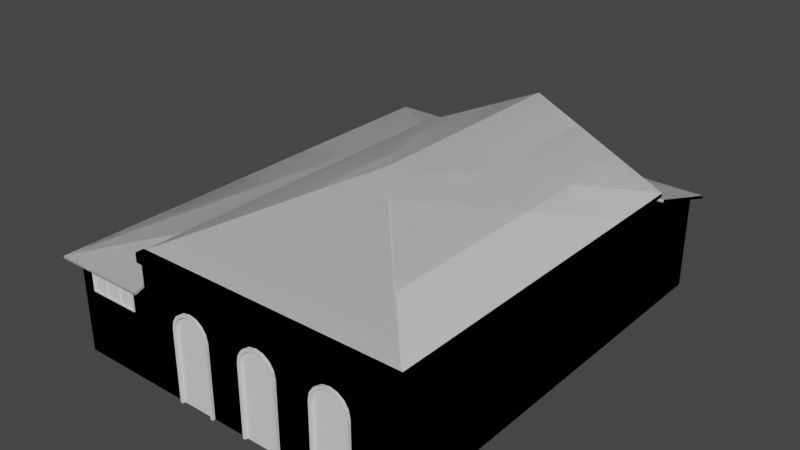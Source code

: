 # Source: 15_casa.blend  (saved by Blender 2.83.18; exported with 4.5.12 LTS)
import bpy
from mathutils import Matrix  # noqa: F401  (used for matrix-valued properties, if any)

bpy.ops.wm.read_factory_settings(use_empty=True)
scene = bpy.context.scene
scene.name = 'Scene'

# ---- collections
col_lod0 = bpy.data.collections.new('lod0'); scene.collection.children.link(col_lod0)
col_lod1 = bpy.data.collections.new('lod1'); scene.collection.children.link(col_lod1)

# ---- materials (node trees are filled in below, after node groups)
mat_parede = bpy.data.materials.new('parede')
mat_parede.use_transparent_shadow = False
mat_telhado = bpy.data.materials.new('telhado')
mat_telhado.use_transparent_shadow = False
mat_madeira = bpy.data.materials.new('madeira')
mat_madeira.use_transparent_shadow = False
mat_porta_janela = bpy.data.materials.new('porta_janela')
mat_porta_janela.use_transparent_shadow = False

# ---- material node trees
mat_parede.use_nodes = True; mat_parede.node_tree.nodes.clear()
_N = mat_parede.node_tree.nodes; _L = mat_parede.node_tree.links
n0 = _N.new('ShaderNodeBsdfPrincipled'); n0.name = 'Principled BSDF'; n0.location = (10, 300)
n0.distribution = 'GGX'
n0.subsurface_method = 'BURLEY'
n0.inputs[3].default_value = 1.45
n0.inputs[27].default_value = (0.0, 0.0, 0.0, 1.0)
n0.inputs[28].default_value = 1.0
n1 = _N.new('ShaderNodeOutputMaterial'); n1.name = 'Material Output'; n1.location = (300, 300)
_L.new(n0.outputs[0], n1.inputs[0])
n1.is_active_output = True
mat_telhado.use_nodes = True; mat_telhado.node_tree.nodes.clear()
_N = mat_telhado.node_tree.nodes; _L = mat_telhado.node_tree.links
n0 = _N.new('ShaderNodeBsdfPrincipled'); n0.name = 'Principled BSDF'; n0.location = (10, 300)
n0.distribution = 'GGX'
n0.subsurface_method = 'BURLEY'
n0.inputs[3].default_value = 1.45
n0.inputs[27].default_value = (0.0, 0.0, 0.0, 1.0)
n0.inputs[28].default_value = 1.0
n1 = _N.new('ShaderNodeOutputMaterial'); n1.name = 'Material Output'; n1.location = (300, 300)
_L.new(n0.outputs[0], n1.inputs[0])
n1.is_active_output = True
mat_madeira.use_nodes = True; mat_madeira.node_tree.nodes.clear()
_N = mat_madeira.node_tree.nodes; _L = mat_madeira.node_tree.links
n0 = _N.new('ShaderNodeBsdfPrincipled'); n0.name = 'Principled BSDF'; n0.location = (10, 300)
n0.distribution = 'GGX'
n0.subsurface_method = 'BURLEY'
n0.inputs[3].default_value = 1.45
n0.inputs[27].default_value = (0.0, 0.0, 0.0, 1.0)
n0.inputs[28].default_value = 1.0
n1 = _N.new('ShaderNodeOutputMaterial'); n1.name = 'Material Output'; n1.location = (300, 300)
_L.new(n0.outputs[0], n1.inputs[0])
n1.is_active_output = True
mat_porta_janela.use_nodes = True; mat_porta_janela.node_tree.nodes.clear()
_N = mat_porta_janela.node_tree.nodes; _L = mat_porta_janela.node_tree.links
n0 = _N.new('ShaderNodeBsdfPrincipled'); n0.name = 'Principled BSDF'; n0.location = (10, 300)
n0.distribution = 'GGX'
n0.subsurface_method = 'BURLEY'
n0.inputs[3].default_value = 1.45
n0.inputs[27].default_value = (0.0, 0.0, 0.0, 1.0)
n0.inputs[28].default_value = 1.0
n1 = _N.new('ShaderNodeOutputMaterial'); n1.name = 'Material Output'; n1.location = (300, 300)
_L.new(n0.outputs[0], n1.inputs[0])
n1.is_active_output = True

# ---- world
world_world = bpy.data.worlds.new('World'); scene.world = world_world
world_world.use_nodes = True; world_world.node_tree.nodes.clear()
_N = world_world.node_tree.nodes; _L = world_world.node_tree.links
n0 = _N.new('ShaderNodeOutputWorld'); n0.name = 'World Output'; n0.location = (300, 300)
n1 = _N.new('ShaderNodeBackground'); n1.name = 'Background'; n1.location = (10, 300)
n1.inputs[0].default_value = (0.05088, 0.05088, 0.05088, 1.0)
_L.new(n1.outputs[0], n0.inputs[0])
n0.is_active_output = True
world_world.color = (0.05088, 0.05088, 0.05088)
world_world.use_sun_shadow = False
world_world.sun_shadow_jitter_overblur = 0.0

# ---- meshes
me_15_casa_lod0 = bpy.data.meshes.new('15_casa_LOD0')
me_15_casa_lod0.from_pydata([(-2.99, -1.421, 0.0), (-2.99, -1.421, 2.704), (3.011, -1.421, 0.0), (3.011, -1.421, 2.704), (3.011, 6.946, 0.0), (3.011, 6.946, 2.847), (-1.725, -1.421, 2.704), (-1.31, -1.421, 1.822), (-1.31, -1.421, 1.65), (-1.275, -1.421, 0.0), (-0.4607, -1.421, 0.0), (0.4393, -1.421, 0.0), (1.254, -1.421, 0.0), (1.725, -1.421, 2.704), (0.01068, -1.421, 2.704), (1.254, -1.421, 1.65), (0.4393, -1.421, 1.65), (-0.4607, -1.421, 1.65), (-2.99, -1.266, 2.847), (3.011, -1.262, 0.0), (3.011, -1.266, 2.847), (-2.99, -1.266, 0.0), (-2.99, 6.946, 2.847), (-2.99, 6.946, 0.0), (3.127, -1.266, 2.918), (3.127, -1.461, 2.918), (1.725, -1.461, 2.918), (-3.078, -1.461, 2.918), (-3.078, -1.266, 2.918), (1.725, -1.266, 2.918), (0.01068, -1.266, 2.918), (0.01068, -1.461, 2.918), (3.127, -1.266, 2.704), (3.127, -1.461, 2.704), (1.725, -1.461, 2.704), (-3.078, -1.461, 2.704), (-3.078, -1.266, 2.704), (0.01068, -1.461, 2.704), (0.01068, 6.946, 4.28), (-1.725, -1.461, 2.918), (-1.725, -1.266, 2.918), (-1.725, -1.461, 2.704), (-1.407, -1.421, 1.968), (-1.553, -1.421, 2.066), (-1.725, -1.421, 2.1), (-1.897, -1.421, 2.066), (-2.043, -1.421, 1.968), (-2.141, -1.421, 1.822), (-2.175, -1.421, 1.65), (-2.175, -1.421, 0.0), (1.288, -1.421, 1.822), (0.1615, -1.421, 2.066), (-0.01068, -1.421, 2.1), (-0.1829, -1.421, 2.066), (-0.3289, -1.421, 1.968), (-0.4264, -1.421, 1.822), (0.4051, -1.421, 1.822), (1.431, -1.421, 1.968), (0.3075, -1.421, 1.968), (1.532, -1.421, 2.066), (1.704, -1.421, 2.1), (1.876, -1.421, 2.066), (2.022, -1.421, 1.968), (2.12, -1.421, 1.822), (2.154, -1.421, 1.65), (2.154, -1.421, 0.0), (3.011, -1.266, 2.704), (3.073, -1.266, 2.847), (-2.99, -1.266, 2.704), (-2.99, -1.421, 2.133), (-2.99, -1.266, 2.918), (-2.99, -1.266, 2.133), (-2.995, -1.266, 2.891), (-3.068, 7.036, 2.891), (3.094, 7.036, 2.891), (3.006, -1.266, 2.891), (0.01097, 7.036, 4.328), (0.01068, 2.033, 4.324), (3.011, 6.946, 2.847), (-2.99, 6.946, 2.847), (-2.99, -1.266, 2.847), (0.01068, 6.946, 4.28), (3.011, -1.266, 2.847), (-3.068, -1.266, 2.891), (3.094, -1.266, 2.891), (3.094, 7.036, 2.805), (0.01097, 7.036, 4.28), (-3.068, 7.036, 2.813), (3.094, -1.266, 2.805), (-3.068, -1.266, 2.813), (-4.929, -1.421, 0.0), (-4.929, -1.421, 2.184), (-4.929, 8.647, 0.0), (-4.929, 8.647, 2.184), (-2.99, -1.421, 0.0), (-2.99, -1.421, 2.184), (3.011, 8.647, 0.0), (3.011, 8.647, 2.184), (3.011, 6.946, 0.0), (3.011, 6.946, 2.675), (-4.929, -1.421, 2.1), (-4.929, 8.647, 2.1), (3.011, 8.647, 2.1), (-2.99, -1.421, 2.1), (3.011, 6.946, 2.1), (-4.929, 8.647, 1.517), (3.011, 8.647, 1.517), (-2.99, -1.421, 1.517), (3.011, 6.946, 1.517), (-4.929, -1.421, 1.517), (-3.364, -1.421, 0.0), (-3.364, -1.421, 2.184), (-3.364, -1.421, 2.1), (-3.364, -1.421, 1.517), (-4.598, -1.421, 2.184), (-4.598, -1.421, 2.1), (-4.598, -1.421, 1.517), (-4.598, -1.421, 0.0), (-1.338, -1.48, 0.0), (-2.112, -1.48, 0.0), (-1.275, -1.325, 0.0), (-2.175, -1.325, 0.0), (-1.338, -1.48, 1.641), (-1.368, -1.48, 1.794), (-1.452, -1.48, 1.919), (-1.577, -1.48, 2.003), (-1.725, -1.48, 2.032), (-2.112, -1.48, 1.641), (-1.873, -1.48, 2.003), (-1.998, -1.48, 1.919), (-2.082, -1.48, 1.794), (-1.338, -1.327, 1.641), (-1.577, -1.327, 2.003), (-1.452, -1.327, 1.919), (-1.368, -1.327, 1.794), (-2.112, -1.327, 1.641), (-1.725, -1.327, 2.032), (-2.082, -1.327, 1.794), (-1.998, -1.327, 1.919), (-1.873, -1.327, 2.003), (-1.553, -1.325, 2.066), (-1.725, -1.325, 2.1), (-1.725, -1.483, 2.1), (-1.553, -1.483, 2.066), (-1.897, -1.483, 2.066), (-1.897, -1.325, 2.066), (-2.043, -1.483, 1.968), (-2.043, -1.325, 1.968), (-2.141, -1.483, 1.822), (-2.141, -1.325, 1.822), (-2.175, -1.483, 1.65), (-2.175, -1.325, 1.65), (-1.407, -1.325, 1.968), (-1.407, -1.483, 1.968), (-1.31, -1.325, 1.822), (-1.31, -1.483, 1.822), (-1.275, -1.325, 1.65), (-1.275, -1.483, 1.65), (-1.338, -1.327, 0.0), (-1.275, -1.483, 0.0), (-2.175, -1.483, 0.0), (-2.112, -1.327, 0.0), (-1.338, -1.404, 0.0), (-1.338, -1.404, 1.641), (-1.368, -1.404, 1.794), (-1.452, -1.404, 1.919), (-1.577, -1.404, 2.003), (-1.725, -1.404, 2.032), (-1.873, -1.404, 2.003), (-1.998, -1.404, 1.919), (-2.082, -1.404, 1.794), (-2.112, -1.404, 1.641), (-2.112, -1.404, 0.0), (0.3765, -1.48, 0.0), (-0.3978, -1.48, 0.0), (0.4393, -1.325, 0.0), (-0.4607, -1.325, 0.0), (0.3765, -1.48, 1.641), (0.3461, -1.48, 1.794), (0.2624, -1.48, 1.919), (0.1371, -1.48, 2.003), (-0.01068, -1.48, 2.032), (-0.3978, -1.48, 1.641), (-0.1585, -1.48, 2.003), (-0.2838, -1.48, 1.919), (-0.3675, -1.48, 1.794), (0.3765, -1.327, 1.641), (0.1371, -1.327, 2.003), (0.2624, -1.327, 1.919), (0.3461, -1.327, 1.794), (-0.3978, -1.327, 1.641), (-0.01068, -1.327, 2.032), (-0.3675, -1.327, 1.794), (-0.2838, -1.327, 1.919), (-0.1585, -1.327, 2.003), (0.1615, -1.325, 2.066), (-0.01068, -1.325, 2.1), (-0.01068, -1.483, 2.1), (0.1615, -1.483, 2.066), (-0.1829, -1.483, 2.066), (-0.1829, -1.325, 2.066), (-0.3289, -1.483, 1.968), (-0.3289, -1.325, 1.968), (-0.4264, -1.483, 1.822), (-0.4264, -1.325, 1.822), (-0.4607, -1.483, 1.65), (-0.4607, -1.325, 1.65), (0.3075, -1.325, 1.968), (0.3075, -1.483, 1.968), (0.4051, -1.325, 1.822), (0.4051, -1.483, 1.822), (0.4393, -1.325, 1.65), (0.4393, -1.483, 1.65), (0.3765, -1.327, 0.0), (0.4393, -1.483, 0.0), (-0.4607, -1.483, 0.0), (-0.3978, -1.327, 0.0), (0.3765, -1.404, 0.0), (0.3765, -1.404, 1.641), (0.3461, -1.404, 1.794), (0.2624, -1.404, 1.919), (0.1371, -1.404, 2.003), (-0.01068, -1.404, 2.032), (-0.1585, -1.404, 2.003), (-0.2838, -1.404, 1.919), (-0.3675, -1.404, 1.794), (-0.3978, -1.404, 1.641), (-0.3978, -1.404, 0.0), (2.091, -1.48, 0.0), (1.317, -1.48, 0.0), (2.154, -1.325, 0.0), (1.254, -1.325, 0.0), (2.091, -1.48, 1.641), (2.061, -1.48, 1.794), (1.977, -1.48, 1.919), (1.852, -1.48, 2.003), (1.704, -1.48, 2.032), (1.317, -1.48, 1.641), (1.556, -1.48, 2.003), (1.431, -1.48, 1.919), (1.347, -1.48, 1.794), (2.091, -1.327, 1.641), (1.852, -1.327, 2.003), (1.977, -1.327, 1.919), (2.061, -1.327, 1.794), (1.317, -1.327, 1.641), (1.704, -1.327, 2.032), (1.347, -1.327, 1.794), (1.431, -1.327, 1.919), (1.556, -1.327, 2.003), (1.876, -1.325, 2.066), (1.704, -1.325, 2.1), (1.704, -1.483, 2.1), (1.876, -1.483, 2.066), (1.532, -1.483, 2.066), (1.532, -1.325, 2.066), (1.386, -1.483, 1.968), (1.386, -1.325, 1.968), (1.288, -1.483, 1.822), (1.288, -1.325, 1.822), (1.254, -1.483, 1.65), (1.254, -1.325, 1.65), (2.022, -1.325, 1.968), (2.022, -1.483, 1.968), (2.12, -1.325, 1.822), (2.12, -1.483, 1.822), (2.154, -1.325, 1.65), (2.154, -1.483, 1.65), (2.091, -1.327, 0.0), (2.154, -1.483, 0.0), (1.254, -1.483, 0.0), (1.317, -1.327, 0.0), (2.091, -1.404, 0.0), (2.091, -1.404, 1.641), (2.061, -1.404, 1.794), (1.977, -1.404, 1.919), (1.852, -1.404, 2.003), (1.704, -1.404, 2.032), (1.556, -1.404, 2.003), (1.431, -1.404, 1.919), (1.347, -1.404, 1.794), (1.317, -1.404, 1.641), (1.317, -1.404, 0.0), (-2.998, 6.956, 2.786), (3.181, 6.965, 2.795), (-5.189, 8.876, 2.184), (3.181, 8.886, 2.18), (-3.003, 0.2183, 2.787), (-5.19, -1.643, 2.184), (-2.99, -1.653, 2.181), (-2.99, 6.946, 2.723), (3.181, 6.946, 2.735), (-5.18, 8.867, 2.121), (3.181, 8.867, 2.12), (-2.99, 0.2239, 2.723), (-5.18, -1.634, 2.121), (-2.99, -1.634, 2.121), (-4.563, -1.38, 1.553), (-4.563, -1.38, 2.065), (-3.399, -1.38, 1.553), (-3.399, -1.38, 2.065), (-4.563, -1.448, 1.553), (-4.563, -1.448, 2.065), (-3.399, -1.448, 1.553), (-3.399, -1.448, 2.065), (-3.364, -1.38, 1.517), (-4.598, -1.38, 1.517), (-4.598, -1.38, 2.1), (-3.364, -1.38, 2.1), (-3.364, -1.448, 2.1), (-3.364, -1.448, 1.517), (-4.598, -1.448, 1.517), (-4.598, -1.448, 2.1), (-3.781, -1.38, 1.517), (-4.181, -1.38, 1.517), (-4.181, -1.38, 2.1), (-3.781, -1.38, 2.1), (-4.181, -1.448, 1.517), (-3.781, -1.448, 1.517), (-3.781, -1.448, 2.1), (-4.181, -1.448, 2.1), (-3.794, -1.38, 1.553), (-3.769, -1.38, 1.553), (-4.193, -1.38, 1.553), (-4.168, -1.38, 1.553), (-4.168, -1.38, 2.065), (-4.193, -1.38, 2.065), (-3.769, -1.38, 2.065), (-3.794, -1.38, 2.065), (-4.168, -1.448, 1.553), (-4.193, -1.448, 1.553), (-3.769, -1.448, 1.553), (-3.794, -1.448, 1.553), (-3.794, -1.448, 2.065), (-3.769, -1.448, 2.065), (-4.193, -1.448, 2.065), (-4.168, -1.448, 2.065), (-4.563, -1.414, 1.553), (-4.193, -1.414, 2.065), (-4.193, -1.414, 1.553), (-4.563, -1.414, 2.065), (-3.794, -1.414, 1.553), (-3.794, -1.414, 2.065), (-4.168, -1.414, 2.065), (-4.168, -1.414, 1.553), (-3.399, -1.414, 2.065), (-3.769, -1.414, 2.065), (-3.769, -1.414, 1.553), (-3.399, -1.414, 1.553)], [], [(4, 5, 66, 19), (54, 53, 14), (16, 15, 50, 56), (12, 15, 16, 11), (51, 59, 13, 14), (38, 5, 22), (40, 28, 27, 39), (53, 52, 14), (56, 50, 57, 58), (52, 51, 14), (41, 37, 31, 39), (1, 35, 36, 68), (21, 18, 22, 23), (31, 26, 29, 30), (24, 29, 26, 25), (37, 34, 26, 31), (6, 14, 37, 41), (36, 35, 27, 28), (33, 32, 24, 25), (34, 33, 25, 26), (14, 13, 34, 37), (32, 66, 20, 67), (13, 3, 33, 34), (22, 5, 4, 23), (1, 6, 41, 35), (35, 41, 39, 27), (30, 40, 39, 31), (44, 43, 6), (43, 42, 6), (8, 17, 55, 7), (46, 45, 6), (47, 46, 6, 1), (45, 44, 6), (48, 47, 1, 0), (48, 0, 49), (10, 17, 8, 9), (7, 55, 54, 42), (42, 54, 14, 6), (58, 57, 59, 51), (2, 3, 64, 65), (64, 3, 63), (3, 13, 62, 63), (62, 13, 61), (61, 13, 60), (13, 59, 60), (3, 66, 32, 33), (68, 36, 28, 70), (1, 68, 71, 69), (75, 84, 77), (72, 75, 77), (81, 79, 87, 86), (77, 83, 72), (80, 72, 83, 89), (73, 83, 77, 76), (83, 73, 87, 89), (73, 76, 86, 87), (74, 84, 88, 85), (76, 74, 85, 86), (82, 78, 85, 88), (78, 81, 86, 85), (79, 80, 89, 87), (77, 84, 74, 76), (75, 82, 88, 84), (100, 91, 93, 101), (101, 93, 97, 102), (115, 114, 91, 100), (102, 97, 99, 104), (106, 102, 104, 108), (116, 115, 100, 109), (105, 101, 102, 106), (109, 100, 101, 105), (90, 109, 105, 92), (92, 105, 106, 96), (117, 116, 109, 90), (96, 106, 108, 98), (94, 107, 113, 110), (107, 103, 112, 113), (103, 95, 111, 112), (110, 113, 116, 117), (112, 111, 114, 115), (160, 150, 151, 121), (163, 164, 134, 131), (162, 163, 131, 158), (142, 141, 145, 144), (144, 145, 147, 146), (146, 147, 149, 148), (148, 149, 151, 150), (141, 142, 143, 140), (140, 143, 153, 152), (152, 153, 155, 154), (154, 155, 157, 156), (120, 156, 157, 159), (122, 123, 164, 163), (126, 125, 143, 142), (128, 126, 142, 144), (118, 122, 163, 162), (129, 128, 144, 146), (123, 124, 165, 164), (130, 129, 146, 148), (124, 125, 166, 165), (127, 130, 148, 150), (125, 126, 167, 166), (126, 128, 168, 167), (125, 124, 153, 143), (128, 129, 169, 168), (124, 123, 155, 153), (129, 130, 170, 169), (123, 122, 157, 155), (130, 127, 171, 170), (122, 118, 159, 157), (119, 127, 150, 160), (127, 119, 172, 171), (164, 165, 133, 134), (165, 166, 132, 133), (166, 167, 136, 132), (167, 168, 139, 136), (168, 169, 138, 139), (169, 170, 137, 138), (170, 171, 135, 137), (171, 172, 161, 135), (168, 166, 167), (172, 162, 163, 171), (171, 163, 164, 170), (170, 164, 165, 169), (169, 165, 166, 168), (215, 205, 206, 176), (218, 219, 189, 186), (217, 218, 186, 213), (197, 196, 200, 199), (199, 200, 202, 201), (201, 202, 204, 203), (203, 204, 206, 205), (196, 197, 198, 195), (195, 198, 208, 207), (207, 208, 210, 209), (209, 210, 212, 211), (175, 211, 212, 214), (177, 178, 219, 218), (181, 180, 198, 197), (183, 181, 197, 199), (173, 177, 218, 217), (184, 183, 199, 201), (178, 179, 220, 219), (185, 184, 201, 203), (179, 180, 221, 220), (182, 185, 203, 205), (180, 181, 222, 221), (181, 183, 223, 222), (180, 179, 208, 198), (183, 184, 224, 223), (179, 178, 210, 208), (184, 185, 225, 224), (178, 177, 212, 210), (185, 182, 226, 225), (177, 173, 214, 212), (174, 182, 205, 215), (182, 174, 227, 226), (219, 220, 188, 189), (220, 221, 187, 188), (221, 222, 191, 187), (222, 223, 194, 191), (223, 224, 193, 194), (224, 225, 192, 193), (225, 226, 190, 192), (226, 227, 216, 190), (223, 221, 222), (227, 217, 218, 226), (226, 218, 219, 225), (225, 219, 220, 224), (224, 220, 221, 223), (270, 260, 261, 231), (273, 274, 244, 241), (272, 273, 241, 268), (252, 251, 255, 254), (254, 255, 257, 256), (256, 257, 259, 258), (258, 259, 261, 260), (251, 252, 253, 250), (250, 253, 263, 262), (262, 263, 265, 264), (264, 265, 267, 266), (230, 266, 267, 269), (232, 233, 274, 273), (236, 235, 253, 252), (238, 236, 252, 254), (228, 232, 273, 272), (239, 238, 254, 256), (233, 234, 275, 274), (240, 239, 256, 258), (234, 235, 276, 275), (237, 240, 258, 260), (235, 236, 277, 276), (236, 238, 278, 277), (235, 234, 263, 253), (238, 239, 279, 278), (234, 233, 265, 263), (239, 240, 280, 279), (233, 232, 267, 265), (240, 237, 281, 280), (232, 228, 269, 267), (229, 237, 260, 270), (237, 229, 282, 281), (274, 275, 243, 244), (275, 276, 242, 243), (276, 277, 246, 242), (277, 278, 249, 246), (278, 279, 248, 249), (279, 280, 247, 248), (280, 281, 245, 247), (281, 282, 271, 245), (278, 276, 277), (282, 272, 273, 281), (281, 273, 274, 280), (280, 274, 275, 279), (279, 275, 276, 278), (283, 284, 286, 285), (283, 285, 288, 287), (287, 288, 289), (290, 292, 293, 291), (290, 294, 295, 292), (294, 296, 295), (284, 283, 290, 291), (286, 284, 291, 293), (285, 286, 293, 292), (283, 287, 294, 290), (288, 285, 292, 295), (287, 289, 296, 294), (289, 288, 295, 296), (344, 343, 336, 329), (305, 308, 309, 310), (341, 344, 329, 332), (311, 312, 307, 306), (313, 318, 317, 314), (319, 316, 315, 320), (304, 303, 310, 309), (332, 329, 317, 318), (336, 333, 319, 320), (301, 302, 312, 311), (346, 347, 322, 327), (302, 335, 320, 312), (334, 304, 309, 319), (303, 331, 318, 310), (330, 301, 311, 317), (309, 308, 316, 319), (314, 317, 311, 306), (320, 315, 307, 312), (338, 340, 298, 326), (345, 346, 327, 300), (339, 338, 326, 323), (337, 339, 323, 297), (336, 320, 335), (334, 319, 333), (332, 318, 331), (330, 317, 329), (333, 332, 331, 334), (335, 330, 329, 336), (305, 310, 318, 313), (340, 337, 297, 298), (343, 342, 333, 336), (342, 341, 332, 333), (347, 348, 299, 322), (348, 345, 300, 299), (302, 301, 337, 340), (301, 330, 339, 337), (330, 335, 338, 339), (335, 302, 340, 338), (328, 321, 341, 342), (325, 328, 342, 343), (321, 324, 344, 341), (324, 325, 343, 344), (303, 304, 345, 348), (331, 303, 348, 347), (304, 334, 346, 345), (334, 331, 347, 346), (348, 345, 346, 347), (342, 343, 344, 341), (340, 337, 339, 338), (66, 3, 2, 19), (66, 5, 20)])
me_15_casa_lod0.polygons.foreach_set('material_index', [0, 0, 0, 0, 0, 0, 0, 0, 0, 0, 0, 0, 0, 0, 0, 0, 0, 0, 0, 0, 0, 0, 0, 0, 0, 0, 0, 0, 0, 0, 0, 0, 0, 0, 0, 0, 0, 0, 0, 0, 0, 0, 0, 0, 0, 0, 0, 0, 1, 1, 1, 1, 1, 1, 1, 1, 1, 1, 1, 1, 1, 1, 1, 0, 0, 0, 0, 0, 0, 0, 0, 0, 0, 0, 0, 0, 0, 0, 0, 0, 2, 0, 0, 2, 2, 2, 2, 2, 2, 2, 2, 2, 2, 2, 2, 2, 2, 2, 2, 2, 2, 2, 2, 2, 2, 2, 2, 2, 2, 2, 2, 2, 0, 0, 0, 0, 0, 0, 0, 0, 3, 3, 3, 3, 3, 2, 0, 0, 2, 2, 2, 2, 2, 2, 2, 2, 2, 2, 2, 2, 2, 2, 2, 2, 2, 2, 2, 2, 2, 2, 2, 2, 2, 2, 2, 2, 2, 0, 0, 0, 0, 0, 0, 0, 0, 3, 3, 3, 3, 3, 2, 0, 0, 2, 2, 2, 2, 2, 2, 2, 2, 2, 2, 2, 2, 2, 2, 2, 2, 2, 2, 2, 2, 2, 2, 2, 2, 2, 2, 2, 2, 2, 0, 0, 0, 0, 0, 0, 0, 0, 3, 3, 3, 3, 3, 1, 1, 1, 1, 1, 1, 1, 1, 1, 1, 1, 1, 1, 2, 2, 2, 2, 2, 2, 2, 2, 2, 2, 0, 2, 2, 2, 2, 2, 2, 2, 0, 0, 0, 0, 2, 2, 2, 2, 2, 2, 2, 0, 2, 2, 0, 0, 2, 2, 2, 2, 0, 0, 0, 0, 2, 2, 2, 2, 3, 3, 3, 0, 0])
_uv = me_15_casa_lod0.uv_layers.new(name='UVMap')
_uv.uv.foreach_set('vector', [2.919, 0.0001702, 2.919, 0.9931, 0.05425, 0.9433, 0.05537, 0.0001703, 0.9769, 0.7227, 1.031, 0.7585, 1.102, 0.9928, 1.259, 0.6059, 1.558, 0.6059, 1.571, 0.6691, 1.246, 0.6691, 1.558, 0.0001732, 1.558, 0.6059, 1.259, 0.6059, 1.259, 0.0001733, 1.157, 0.7585, 1.66, 0.7585, 1.731, 0.9928, 1.102, 0.9928, 0.6909, 0.9854, 0.0001168, 0.6555, 1.382, 0.6555, 6.645, 0.1417, 8.548, 0.2163, 8.537, 0.4908, 6.635, 0.4139, 1.031, 0.7585, 1.094, 0.7711, 1.102, 0.9928, 1.246, 0.6691, 1.571, 0.6691, 1.623, 0.7227, 1.211, 0.7227, 1.094, 0.7711, 1.157, 0.7585, 1.102, 0.9928, 6.624, 0.712, 4.224, 0.6385, 4.233, 0.3419, 6.635, 0.4139, 8.32, 0.7831, 8.41, 0.7237, 8.486, 0.8422, 8.455, 0.9392, 2.718, 0.0001699, 2.718, 0.9424, 0.0001699, 0.9424, 0.0001702, 0.0001705, 4.233, 0.3419, 1.865, 0.2847, 1.862, 0.0002871, 4.242, 0.07134, 0.143, 0.1146, 1.862, 0.0002871, 1.865, 0.2847, 0.385, 0.2816, 4.224, 0.6385, 1.862, 0.5953, 1.865, 0.2847, 4.233, 0.3419, 6.623, 0.7666, 4.223, 0.694, 4.224, 0.6385, 6.624, 0.712, 8.486, 0.8422, 8.41, 0.7237, 8.537, 0.4908, 8.74, 0.7347, 0.3996, 0.451, 0.109, 0.5791, 0.143, 0.1146, 0.385, 0.2816, 1.862, 0.5953, 0.3996, 0.451, 0.385, 0.2816, 1.865, 0.2847, 4.223, 0.694, 1.859, 0.6431, 1.862, 0.5953, 4.224, 0.6385, 0.109, 0.5791, 0.2775, 0.7322, 0.08931, 0.9392, 0.0002871, 0.8583, 1.859, 0.6431, 0.4819, 0.5072, 0.3996, 0.451, 1.862, 0.5953, 1.382, 0.6555, 0.0001168, 0.6555, 0.0001167, 0.0001167, 1.382, 0.0001167, 8.32, 0.7831, 6.623, 0.7666, 6.624, 0.712, 8.41, 0.7237, 8.41, 0.7237, 6.624, 0.712, 6.635, 0.4139, 8.537, 0.4908, 4.242, 0.07134, 6.645, 0.1417, 6.635, 0.4139, 4.233, 0.3419, 0.4644, 0.7711, 0.5276, 0.7585, 0.4644, 0.9928, 0.5276, 0.7585, 0.5812, 0.7227, 0.4644, 0.9928, 0.617, 0.6059, 0.9286, 0.6059, 0.9411, 0.6691, 0.617, 0.6691, 0.3475, 0.7227, 0.4011, 0.7585, 0.4644, 0.9928, 0.3117, 0.6691, 0.3475, 0.7227, 0.4644, 0.9928, 0.00015, 0.9928, 0.4011, 0.7585, 0.4644, 0.7711, 0.4644, 0.9928, 0.2992, 0.6059, 0.3117, 0.6691, 0.00015, 0.9928, 0.0001479, 0.0001781, 0.2992, 0.6059, 0.0001479, 0.0001781, 0.2992, 0.0001773, 0.9286, 0.0001739, 0.9286, 0.6059, 0.617, 0.6059, 0.6295, 0.0001745, 0.617, 0.6691, 0.9411, 0.6691, 0.9769, 0.7227, 0.5812, 0.7227, 0.5812, 0.7227, 0.9769, 0.7227, 1.102, 0.9928, 0.4644, 0.9928, 1.211, 0.7227, 1.623, 0.7227, 1.66, 0.7585, 1.157, 0.7585, 2.203, 0.0001491, 2.203, 0.9928, 1.888, 0.6059, 1.888, 0.0001479, 1.888, 0.6059, 2.203, 0.9928, 1.876, 0.6691, 2.203, 0.9928, 1.731, 0.9928, 1.84, 0.7227, 1.876, 0.6691, 1.84, 0.7227, 1.731, 0.9928, 1.786, 0.7585, 1.786, 0.7585, 1.731, 0.9928, 1.723, 0.7711, 1.731, 0.9928, 1.66, 0.7585, 1.723, 0.7711, 0.4819, 0.5072, 0.2775, 0.7322, 0.109, 0.5791, 0.3996, 0.451, 8.455, 0.9392, 8.486, 0.8422, 8.74, 0.7347, 8.778, 0.8908, 0.1893, 0.9427, 0.1893, 0.994, 0.0001699, 0.994, 0.0001699, 0.9427, 0.0, 0.0, 0.0, 0.0, 0.0, 0.0, 0.0, 0.0, 0.0, 0.0, 0.0, 0.0, 0.0, 0.0, 0.0, 0.0, 0.0, 0.0, 0.0, 0.0, 0.0, 0.0, 0.0, 0.0, 0.0, 0.0, 0.0, 0.0, 0.0, 0.0, 0.0, 0.0, 0.0, 0.0, 0.0, 0.0, 0.0, 0.0, 0.0, 0.0, 0.0, 0.0, 0.0, 0.0, 0.0, 0.0, 0.0, 0.0, 0.0, 0.0, 0.0, 0.0, 0.0, 0.0, 0.0, 0.0, 0.0, 0.0, 0.0, 0.0, 0.0, 0.0, 0.0, 0.0, 0.0, 0.0, 0.0, 0.0, 0.0, 0.0, 0.0, 0.0, 0.0, 0.0, 0.0, 0.0, 0.0, 0.0, 0.0, 0.0, 0.0, 0.0, 0.0, 0.0, 0.0, 0.0, 0.0, 0.0, 0.0, 0.0, 0.0, 0.0, 0.0, 0.0, 0.0, 0.0, 0.0, 0.0, 0.0, 0.0, 0.0, 0.0, 0.0, 0.0, 0.0, 0.0, 0.0, 0.0, 0.0, 0.0, 0.0, 0.0, 0.0, 0.0, 4.401, 0.918, 4.4, 0.9947, 0.0002092, 0.9947, 0.0009111, 0.918, 3.5, 0.9257, 3.499, 0.9867, 0.0001858, 0.9867, 0.0006088, 0.9257, 0.1513, 0.9616, 0.1513, 0.9999, 9.421e-05, 0.9999, 9.443e-05, 0.9616, 0.6355, 0.785, 0.6355, 0.8162, 7.971e-05, 0.9999, 7.971e-05, 0.785, 0.6355, 0.5672, 0.6355, 0.785, 7.971e-05, 0.785, 7.971e-05, 0.5672, 0.1513, 0.6949, 0.1513, 0.9616, 9.443e-05, 0.9616, 9.443e-05, 0.6949, 3.5, 0.6689, 3.5, 0.9257, 0.0006088, 0.9257, 0.0006088, 0.6689, 4.401, 0.6634, 4.401, 0.918, 0.0009111, 0.918, 0.0009114, 0.6634, 4.401, 0.0002092, 4.401, 0.6634, 0.0009114, 0.6634, 0.0009109, 0.0002127, 3.5, 0.0001858, 3.5, 0.6689, 0.0006088, 0.6689, 0.000609, 0.0001862, 0.1513, 9.426e-05, 0.1513, 0.6949, 9.443e-05, 0.6949, 9.443e-05, 9.423e-05, 0.6355, 7.971e-05, 0.6355, 0.5672, 7.971e-05, 0.5672, 7.971e-05, 7.98e-05, 0.8878, 9.421e-05, 0.8878, 0.6949, 0.7167, 0.6949, 0.7167, 9.421e-05, 0.8878, 0.6949, 0.8878, 0.9616, 0.7167, 0.9616, 0.7167, 0.6949, 0.8878, 0.9616, 0.8878, 0.9999, 0.7167, 0.9999, 0.7167, 0.9616, 0.7167, 9.421e-05, 0.7167, 0.6949, 0.1513, 0.6949, 0.1513, 9.426e-05, 0.7167, 0.9616, 0.7167, 0.9999, 0.1513, 0.9999, 0.1513, 0.9616, 0.375, 0.75, 0.5714, 0.75, 0.5714, 1.0, 0.375, 1.0, 0.5709, 0.375, 0.5896, 0.375, 0.5896, 0.2276, 0.5709, 0.2363, 0.375, 0.375, 0.5709, 0.375, 0.5709, 0.2363, 0.375, 0.2363, 0.625, 0.625, 0.875, 0.625, 0.875, 0.6728, 0.625, 0.6728, 0.625, 0.6728, 0.875, 0.6728, 0.875, 0.75, 0.625, 0.75, 0.625, 0.75, 0.625, 1.0, 0.5919, 1.0, 0.5919, 0.75, 0.5919, 0.75, 0.5919, 1.0, 0.5714, 1.0, 0.5714, 0.75, 0.875, 0.625, 0.625, 0.625, 0.625, 0.5772, 0.875, 0.5772, 0.875, 0.5772, 0.625, 0.5772, 0.625, 0.5, 0.875, 0.5, 0.625, 0.25, 0.625, 0.5, 0.5919, 0.5, 0.5919, 0.25, 0.5919, 0.25, 0.5919, 0.5, 0.5714, 0.5, 0.5714, 0.25, 0.375, 0.25, 0.5714, 0.25, 0.5714, 0.5, 0.375, 0.5, 0.5709, 0.5137, 0.5896, 0.5224, 0.5896, 0.375, 0.5709, 0.375, 0.619, 0.625, 0.6154, 0.5825, 0.6209, 0.5772, 0.625, 0.625, 0.6154, 0.6675, 0.619, 0.625, 0.625, 0.625, 0.6209, 0.6728, 0.375, 0.5137, 0.5709, 0.5137, 0.5709, 0.375, 0.375, 0.375, 0.6051, 0.7035, 0.6154, 0.6675, 0.6209, 0.6728, 0.6093, 0.7134, 0.5896, 0.5224, 0.6051, 0.5465, 0.6051, 0.375, 0.5896, 0.375, 0.5896, 0.7276, 0.6051, 0.7035, 0.6093, 0.7134, 0.5919, 0.7405, 0.6051, 0.5465, 0.6154, 0.5825, 0.6154, 0.375, 0.6051, 0.375, 0.5709, 0.7363, 0.5896, 0.7276, 0.5919, 0.7405, 0.5714, 0.75, 0.6154, 0.5825, 0.619, 0.625, 0.619, 0.375, 0.6154, 0.375, 0.619, 0.625, 0.6154, 0.6675, 0.6154, 0.375, 0.619, 0.375, 0.6154, 0.5825, 0.6051, 0.5465, 0.6093, 0.5366, 0.6209, 0.5772, 0.6154, 0.6675, 0.6051, 0.7035, 0.6051, 0.375, 0.6154, 0.375, 0.6051, 0.5465, 0.5896, 0.5224, 0.5919, 0.5095, 0.6093, 0.5366, 0.6051, 0.7035, 0.5896, 0.7276, 0.5896, 0.375, 0.6051, 0.375, 0.5896, 0.5224, 0.5709, 0.5137, 0.5714, 0.5, 0.5919, 0.5095, 0.5896, 0.7276, 0.5709, 0.7363, 0.5709, 0.375, 0.5896, 0.375, 0.5709, 0.5137, 0.375, 0.5137, 0.375, 0.5, 0.5714, 0.5, 0.375, 0.7363, 0.5709, 0.7363, 0.5714, 0.75, 0.375, 0.75, 0.5709, 0.7363, 0.375, 0.7363, 0.375, 0.375, 0.5709, 0.375, 0.5896, 0.375, 0.6051, 0.375, 0.6051, 0.2035, 0.5896, 0.2276, 0.6051, 0.375, 0.6154, 0.375, 0.6154, 0.1675, 0.6051, 0.2035, 0.6154, 0.375, 0.619, 0.375, 0.619, 0.125, 0.6154, 0.1675, 0.619, 0.375, 0.6154, 0.375, 0.6154, 0.0825, 0.619, 0.125, 0.6154, 0.375, 0.6051, 0.375, 0.6051, 0.04647, 0.6154, 0.0825, 0.6051, 0.375, 0.5896, 0.375, 0.5896, 0.0224, 0.6051, 0.04647, 0.5896, 0.375, 0.5709, 0.375, 0.5709, 0.01368, 0.5896, 0.0224, 0.5709, 0.375, 0.375, 0.375, 0.375, 0.01368, 0.5709, 0.01368, 0.0, 0.0, 0.0, 0.0, 0.0, 0.0, 0.0, 0.0, 0.0, 0.0, 0.0, 0.0, 0.0, 0.0, 0.0, 0.0, 0.0, 0.0, 0.0, 0.0, 0.0, 0.0, 0.0, 0.0, 0.0, 0.0, 0.0, 0.0, 0.0, 0.0, 0.0, 0.0, 0.0, 0.0, 0.0, 0.0, 0.0, 0.0, 0.375, 0.75, 0.5714, 0.75, 0.5714, 1.0, 0.375, 1.0, 0.5709, 0.375, 0.5896, 0.375, 0.5896, 0.2276, 0.5709, 0.2363, 0.375, 0.375, 0.5709, 0.375, 0.5709, 0.2363, 0.375, 0.2363, 0.625, 0.625, 0.875, 0.625, 0.875, 0.6728, 0.625, 0.6728, 0.625, 0.6728, 0.875, 0.6728, 0.875, 0.75, 0.625, 0.75, 0.625, 0.75, 0.625, 1.0, 0.5919, 1.0, 0.5919, 0.75, 0.5919, 0.75, 0.5919, 1.0, 0.5714, 1.0, 0.5714, 0.75, 0.875, 0.625, 0.625, 0.625, 0.625, 0.5772, 0.875, 0.5772, 0.875, 0.5772, 0.625, 0.5772, 0.625, 0.5, 0.875, 0.5, 0.625, 0.25, 0.625, 0.5, 0.5919, 0.5, 0.5919, 0.25, 0.5919, 0.25, 0.5919, 0.5, 0.5714, 0.5, 0.5714, 0.25, 0.375, 0.25, 0.5714, 0.25, 0.5714, 0.5, 0.375, 0.5, 0.5709, 0.5137, 0.5896, 0.5224, 0.5896, 0.375, 0.5709, 0.375, 0.619, 0.625, 0.6154, 0.5825, 0.6209, 0.5772, 0.625, 0.625, 0.6154, 0.6675, 0.619, 0.625, 0.625, 0.625, 0.6209, 0.6728, 0.375, 0.5137, 0.5709, 0.5137, 0.5709, 0.375, 0.375, 0.375, 0.6051, 0.7035, 0.6154, 0.6675, 0.6209, 0.6728, 0.6093, 0.7134, 0.5896, 0.5224, 0.6051, 0.5465, 0.6051, 0.375, 0.5896, 0.375, 0.5896, 0.7276, 0.6051, 0.7035, 0.6093, 0.7134, 0.5919, 0.7405, 0.6051, 0.5465, 0.6154, 0.5825, 0.6154, 0.375, 0.6051, 0.375, 0.5709, 0.7363, 0.5896, 0.7276, 0.5919, 0.7405, 0.5714, 0.75, 0.6154, 0.5825, 0.619, 0.625, 0.619, 0.375, 0.6154, 0.375, 0.619, 0.625, 0.6154, 0.6675, 0.6154, 0.375, 0.619, 0.375, 0.6154, 0.5825, 0.6051, 0.5465, 0.6093, 0.5366, 0.6209, 0.5772, 0.6154, 0.6675, 0.6051, 0.7035, 0.6051, 0.375, 0.6154, 0.375, 0.6051, 0.5465, 0.5896, 0.5224, 0.5919, 0.5095, 0.6093, 0.5366, 0.6051, 0.7035, 0.5896, 0.7276, 0.5896, 0.375, 0.6051, 0.375, 0.5896, 0.5224, 0.5709, 0.5137, 0.5714, 0.5, 0.5919, 0.5095, 0.5896, 0.7276, 0.5709, 0.7363, 0.5709, 0.375, 0.5896, 0.375, 0.5709, 0.5137, 0.375, 0.5137, 0.375, 0.5, 0.5714, 0.5, 0.375, 0.7363, 0.5709, 0.7363, 0.5714, 0.75, 0.375, 0.75, 0.5709, 0.7363, 0.375, 0.7363, 0.375, 0.375, 0.5709, 0.375, 0.5896, 0.375, 0.6051, 0.375, 0.6051, 0.2035, 0.5896, 0.2276, 0.6051, 0.375, 0.6154, 0.375, 0.6154, 0.1675, 0.6051, 0.2035, 0.6154, 0.375, 0.619, 0.375, 0.619, 0.125, 0.6154, 0.1675, 0.619, 0.375, 0.6154, 0.375, 0.6154, 0.0825, 0.619, 0.125, 0.6154, 0.375, 0.6051, 0.375, 0.6051, 0.04647, 0.6154, 0.0825, 0.6051, 0.375, 0.5896, 0.375, 0.5896, 0.0224, 0.6051, 0.04647, 0.5896, 0.375, 0.5709, 0.375, 0.5709, 0.01368, 0.5896, 0.0224, 0.5709, 0.375, 0.375, 0.375, 0.375, 0.01368, 0.5709, 0.01368, 0.0, 0.0, 0.0, 0.0, 0.0, 0.0, 0.0, 0.0, 0.0, 0.0, 0.0, 0.0, 0.0, 0.0, 0.0, 0.0, 0.0, 0.0, 0.0, 0.0, 0.0, 0.0, 0.0, 0.0, 0.0, 0.0, 0.0, 0.0, 0.0, 0.0, 0.0, 0.0, 0.0, 0.0, 0.0, 0.0, 0.0, 0.0, 0.375, 0.75, 0.5714, 0.75, 0.5714, 1.0, 0.375, 1.0, 0.5709, 0.375, 0.5896, 0.375, 0.5896, 0.2276, 0.5709, 0.2363, 0.375, 0.375, 0.5709, 0.375, 0.5709, 0.2363, 0.375, 0.2363, 0.625, 0.625, 0.875, 0.625, 0.875, 0.6728, 0.625, 0.6728, 0.625, 0.6728, 0.875, 0.6728, 0.875, 0.75, 0.625, 0.75, 0.625, 0.75, 0.625, 1.0, 0.5919, 1.0, 0.5919, 0.75, 0.5919, 0.75, 0.5919, 1.0, 0.5714, 1.0, 0.5714, 0.75, 0.875, 0.625, 0.625, 0.625, 0.625, 0.5772, 0.875, 0.5772, 0.875, 0.5772, 0.625, 0.5772, 0.625, 0.5, 0.875, 0.5, 0.625, 0.25, 0.625, 0.5, 0.5919, 0.5, 0.5919, 0.25, 0.5919, 0.25, 0.5919, 0.5, 0.5714, 0.5, 0.5714, 0.25, 0.375, 0.25, 0.5714, 0.25, 0.5714, 0.5, 0.375, 0.5, 0.5709, 0.5137, 0.5896, 0.5224, 0.5896, 0.375, 0.5709, 0.375, 0.619, 0.625, 0.6154, 0.5825, 0.6209, 0.5772, 0.625, 0.625, 0.6154, 0.6675, 0.619, 0.625, 0.625, 0.625, 0.6209, 0.6728, 0.375, 0.5137, 0.5709, 0.5137, 0.5709, 0.375, 0.375, 0.375, 0.6051, 0.7035, 0.6154, 0.6675, 0.6209, 0.6728, 0.6093, 0.7134, 0.5896, 0.5224, 0.6051, 0.5465, 0.6051, 0.375, 0.5896, 0.375, 0.5896, 0.7276, 0.6051, 0.7035, 0.6093, 0.7134, 0.5919, 0.7405, 0.6051, 0.5465, 0.6154, 0.5825, 0.6154, 0.375, 0.6051, 0.375, 0.5709, 0.7363, 0.5896, 0.7276, 0.5919, 0.7405, 0.5714, 0.75, 0.6154, 0.5825, 0.619, 0.625, 0.619, 0.375, 0.6154, 0.375, 0.619, 0.625, 0.6154, 0.6675, 0.6154, 0.375, 0.619, 0.375, 0.6154, 0.5825, 0.6051, 0.5465, 0.6093, 0.5366, 0.6209, 0.5772, 0.6154, 0.6675, 0.6051, 0.7035, 0.6051, 0.375, 0.6154, 0.375, 0.6051, 0.5465, 0.5896, 0.5224, 0.5919, 0.5095, 0.6093, 0.5366, 0.6051, 0.7035, 0.5896, 0.7276, 0.5896, 0.375, 0.6051, 0.375, 0.5896, 0.5224, 0.5709, 0.5137, 0.5714, 0.5, 0.5919, 0.5095, 0.5896, 0.7276, 0.5709, 0.7363, 0.5709, 0.375, 0.5896, 0.375, 0.5709, 0.5137, 0.375, 0.5137, 0.375, 0.5, 0.5714, 0.5, 0.375, 0.7363, 0.5709, 0.7363, 0.5714, 0.75, 0.375, 0.75, 0.5709, 0.7363, 0.375, 0.7363, 0.375, 0.375, 0.5709, 0.375, 0.5896, 0.375, 0.6051, 0.375, 0.6051, 0.2035, 0.5896, 0.2276, 0.6051, 0.375, 0.6154, 0.375, 0.6154, 0.1675, 0.6051, 0.2035, 0.6154, 0.375, 0.619, 0.375, 0.619, 0.125, 0.6154, 0.1675, 0.619, 0.375, 0.6154, 0.375, 0.6154, 0.0825, 0.619, 0.125, 0.6154, 0.375, 0.6051, 0.375, 0.6051, 0.04647, 0.6154, 0.0825, 0.6051, 0.375, 0.5896, 0.375, 0.5896, 0.0224, 0.6051, 0.04647, 0.5896, 0.375, 0.5709, 0.375, 0.5709, 0.01368, 0.5896, 0.0224, 0.5709, 0.375, 0.375, 0.375, 0.375, 0.01368, 0.5709, 0.01368, 0.0, 0.0, 0.0, 0.0, 0.0, 0.0, 0.0, 0.0, 0.0, 0.0, 0.0, 0.0, 0.0, 0.0, 0.0, 0.0, 0.0, 0.0, 0.0, 0.0, 0.0, 0.0, 0.0, 0.0, 0.0, 0.0, 0.0, 0.0, 0.0, 0.0, 0.0, 0.0, 0.0, 0.0, 0.0, 0.0, 0.0, 0.0, 0.0, 0.0, 1.0, 0.0, 1.009, 1.13, -0.003807, 1.107, 0.0, 0.0, -0.003807, 1.107, 0.0, 1.13, 0.0, 0.0, 0.0, 0.0, 0.0, 1.13, 0.0, 8.594e-09, 0.0, 0.0, -0.003807, 1.107, 1.009, 1.13, 1.0, 0.0, 0.0, 0.0, 0.0, 0.0, 0.0, 1.13, -0.003807, 1.107, 0.0, 0.0, 0.0, 8.594e-09, 0.0, 1.13, 1.0, 0.0, 0.0, 0.0, 0.0, 0.0, 1.0, 0.0, 1.009, 1.13, 1.0, 0.0, 1.0, 0.0, 1.009, 1.13, -0.003807, 1.107, 1.009, 1.13, 1.009, 1.13, -0.003807, 1.107, 0.0, 0.0, 0.0, 0.0, 0.0, 0.0, 0.0, 0.0, 0.0, 1.13, -0.003807, 1.107, -0.003807, 1.107, 0.0, 1.13, 0.0, 0.0, 0.0, 8.594e-09, 0.0, 8.594e-09, 0.0, 0.0, 0.0, 8.594e-09, 0.0, 1.13, 0.0, 1.13, 0.0, 8.594e-09, 0.3902, 0.375, 0.6098, 0.375, 0.6098, 0.6618, 0.3902, 0.6618, 0.375, 0.25, 0.625, 0.25, 0.625, 0.5, 0.375, 0.5, 0.3902, 0.375, 0.3902, 0.375, 0.3902, 0.6618, 0.3902, 0.5882, 0.375, 0.75, 0.625, 0.75, 0.625, 1.0, 0.375, 1.0, 0.125, 0.5859, 0.375, 0.5859, 0.375, 0.6641, 0.125, 0.6641, 0.625, 0.5859, 0.875, 0.5859, 0.875, 0.6641, 0.625, 0.6641, 0.6098, 0.5072, 0.3902, 0.5072, 0.375, 0.5, 0.625, 0.5, 0.3902, 0.5882, 0.3902, 0.6618, 0.375, 0.6641, 0.375, 0.5859, 0.6098, 0.6618, 0.6098, 0.5882, 0.625, 0.5859, 0.625, 0.6641, 0.3902, 0.7428, 0.6098, 0.7428, 0.625, 0.75, 0.375, 0.75, 0.6098, 0.375, 0.3902, 0.375, 0.3902, 0.1669, 0.6098, 0.1669, 0.6098, 0.7428, 0.6098, 0.6669, 0.625, 0.6692, 0.625, 0.75, 0.6098, 0.5831, 0.6098, 0.5072, 0.625, 0.5, 0.625, 0.5808, 0.3902, 0.5072, 0.3902, 0.5831, 0.375, 0.5808, 0.375, 0.5, 0.3902, 0.6669, 0.3902, 0.7428, 0.375, 0.75, 0.375, 0.6692, 0.625, 0.5, 0.875, 0.5, 0.875, 0.5808, 0.625, 0.5808, 0.125, 0.6692, 0.375, 0.6692, 0.375, 0.75, 0.125, 0.75, 0.625, 0.6692, 0.875, 0.6692, 0.875, 0.75, 0.625, 0.75, 0.6098, 0.375, 0.6098, 0.375, 0.6098, 0.007162, 0.6098, 0.08315, 0.6098, 0.375, 0.6098, 0.375, 0.6098, 0.1669, 0.6098, 0.2428, 0.3902, 0.375, 0.6098, 0.375, 0.6098, 0.08315, 0.3902, 0.08315, 0.3902, 0.375, 0.3902, 0.375, 0.3902, 0.08315, 0.3902, 0.007162, 0.6098, 0.6618, 0.625, 0.6692, 0.6098, 0.6669, 0.6098, 0.5831, 0.625, 0.5859, 0.6098, 0.5882, 0.3902, 0.5882, 0.375, 0.5808, 0.3902, 0.5831, 0.3902, 0.6669, 0.375, 0.6641, 0.3902, 0.6618, 0.6098, 0.5882, 0.3902, 0.5882, 0.3902, 0.5831, 0.6098, 0.5831, 0.6098, 0.6669, 0.3902, 0.6669, 0.3902, 0.6618, 0.6098, 0.6618, 0.125, 0.5, 0.375, 0.5, 0.375, 0.5808, 0.125, 0.5808, 0.6098, 0.375, 0.3902, 0.375, 0.3902, 0.007162, 0.6098, 0.007162, 0.6098, 0.375, 0.6098, 0.375, 0.6098, 0.5882, 0.6098, 0.6618, 0.6098, 0.375, 0.3902, 0.375, 0.3902, 0.5882, 0.6098, 0.5882, 0.3902, 0.375, 0.3902, 0.375, 0.3902, 0.2428, 0.3902, 0.1669, 0.3902, 0.375, 0.6098, 0.375, 0.6098, 0.2428, 0.3902, 0.2428, 0.6098, 0.7428, 0.3902, 0.7428, 0.3902, 0.375, 0.6098, 0.375, 0.3902, 0.7428, 0.3902, 0.6669, 0.3902, 0.375, 0.3902, 0.375, 0.3902, 0.6669, 0.6098, 0.6669, 0.6098, 0.375, 0.3902, 0.375, 0.6098, 0.6669, 0.6098, 0.7428, 0.6098, 0.375, 0.6098, 0.375, 0.6098, 0.1618, 0.3902, 0.1618, 0.3902, 0.375, 0.6098, 0.375, 0.6098, 0.08818, 0.6098, 0.1618, 0.6098, 0.375, 0.6098, 0.375, 0.3902, 0.1618, 0.3902, 0.08818, 0.3902, 0.375, 0.3902, 0.375, 0.3902, 0.08818, 0.6098, 0.08818, 0.6098, 0.375, 0.3902, 0.375, 0.3902, 0.5072, 0.6098, 0.5072, 0.6098, 0.375, 0.3902, 0.375, 0.3902, 0.5831, 0.3902, 0.5072, 0.3902, 0.375, 0.3902, 0.375, 0.6098, 0.5072, 0.6098, 0.5831, 0.6098, 0.375, 0.6098, 0.375, 0.6098, 0.5831, 0.3902, 0.5831, 0.3902, 0.375, 0.6098, 0.375, 0.0, 0.0, 0.0, 0.0, 0.0, 0.0, 0.0, 0.0, 0.0, 0.0, 0.0, 0.0, 0.0, 0.0, 0.0, 0.0, 0.0, 0.0, 0.0, 0.0, 0.0, 0.0, 0.0, 0.0, 0.05425, 0.9433, 0.0001702, 0.9433, 0.0001704, 0.0001703, 0.05537, 0.0001703, 0.05425, 0.9433, 2.919, 0.9931, 0.05425, 0.9933])
me_15_casa_lod0.materials.append(mat_parede)
me_15_casa_lod0.materials.append(mat_telhado)
me_15_casa_lod0.materials.append(mat_madeira)
me_15_casa_lod0.materials.append(mat_porta_janela)
me_15_casa_lod0.use_remesh_preserve_volume = False
me_15_casa_lod0.use_remesh_preserve_attributes = False
me_15_casa_lod0.use_mirror_vertex_groups = False
me_15_casa_lod0.update()
me_15_casa_lod1 = bpy.data.meshes.new('15_casa_LOD1')
me_15_casa_lod1.from_pydata([(-2.99, -1.421, 0.0), (-2.99, -1.421, 2.704), (3.011, -1.421, 0.0), (3.011, -1.421, 2.704), (3.011, 6.946, 0.0), (-2.99, -1.266, 2.847), (3.011, -1.262, 0.0), (3.011, -1.266, 2.847), (-2.99, -1.266, 0.0), (-2.99, 6.946, 2.847), (-2.99, 6.946, 0.0), (3.127, -1.266, 2.918), (3.127, -1.461, 2.918), (-3.078, -1.461, 2.918), (-3.078, -1.266, 2.918), (3.127, -1.266, 2.704), (3.127, -1.461, 2.704), (-3.078, -1.461, 2.704), (-3.078, -1.266, 2.704), (3.011, -1.266, 2.704), (3.073, -1.266, 2.847), (-2.99, -1.266, 2.704), (-2.99, -1.266, 2.918), (-2.99, -1.266, 2.133), (-2.995, -1.266, 2.891), (-3.068, 7.036, 2.891), (3.094, 7.036, 2.891), (3.006, -1.266, 2.891), (0.01097, 7.036, 4.328), (0.01068, 2.033, 4.324), (3.011, 6.946, 2.847), (0.01068, 6.946, 4.28), (-3.068, -1.266, 2.891), (3.094, -1.266, 2.891), (3.094, 7.036, 2.805), (0.01097, 7.036, 4.28), (-3.068, 7.036, 2.813), (3.094, -1.266, 2.805), (-3.068, -1.266, 2.813), (-4.929, -1.421, 0.0), (-4.929, -1.421, 2.184), (-4.929, 8.647, 0.0), (-4.929, 8.647, 2.184), (-2.99, -1.421, 2.184), (3.011, 8.647, 0.0), (3.011, 8.647, 2.184), (3.011, 6.946, 2.675), (-2.998, 6.956, 2.786), (3.181, 6.965, 2.795), (-5.189, 8.876, 2.184), (3.181, 8.886, 2.18), (-3.003, 0.2183, 2.787), (-5.19, -1.643, 2.184), (-2.99, -1.653, 2.181), (-2.99, 6.946, 2.723), (3.181, 6.946, 2.735), (-5.18, 8.867, 2.121), (3.181, 8.867, 2.12), (-2.99, 0.2239, 2.723), (-5.18, -1.634, 2.121), (-2.99, -1.634, 2.121)], [], [(4, 30, 19, 6), (31, 30, 9), (17, 16, 12, 13), (1, 17, 18, 21), (8, 5, 9, 10), (1, 3, 16, 17), (18, 17, 13, 14), (16, 15, 11, 12), (15, 19, 7, 20), (9, 30, 4, 10), (11, 14, 13, 12), (0, 2, 3, 1), (3, 19, 15, 16), (21, 18, 14, 22), (27, 33, 29), (24, 27, 29), (31, 9, 36, 35), (29, 32, 24), (5, 24, 32, 38), (25, 32, 29, 28), (32, 25, 36, 38), (25, 28, 35, 36), (26, 33, 37, 34), (28, 26, 34, 35), (7, 30, 34, 37), (30, 31, 35, 34), (9, 5, 38, 36), (29, 33, 26, 28), (27, 7, 37, 33), (40, 39, 0, 43), (39, 40, 42, 41), (41, 42, 45, 44), (44, 45, 46, 4), (47, 48, 50, 49), (47, 49, 52, 51), (51, 52, 53), (54, 56, 57, 55), (54, 58, 59, 56), (58, 60, 59), (48, 47, 54, 55), (50, 48, 55, 57), (49, 50, 57, 56), (47, 51, 58, 54), (52, 49, 56, 59), (51, 53, 60, 58), (53, 52, 59, 60), (19, 3, 2, 6), (19, 30, 7), (43, 1, 21, 23)])
me_15_casa_lod1.polygons.foreach_set('material_index', [0, 0, 0, 0, 0, 0, 0, 0, 0, 0, 0, 0, 0, 0, 1, 1, 1, 1, 1, 1, 1, 1, 1, 1, 1, 1, 1, 1, 1, 0, 0, 0, 0, 1, 1, 1, 1, 1, 1, 1, 1, 1, 1, 1, 1, 1, 0, 0, 0])
_uv = me_15_casa_lod1.uv_layers.new(name='UVMap')
_uv.uv.foreach_set('vector', [0.3524, 0.01508, 0.571, 0.01508, 0.5601, 0.5633, 0.3524, 0.563, 0.3376, 0.2111, 0.2275, 0.4114, 0.2275, 0.01082, 0.3149, 0.8476, 0.3149, 0.4334, 0.3313, 0.4334, 0.3313, 0.8476, 0.9965, 0.8561, 0.9996, 0.862, 0.9846, 0.862, 0.9846, 0.8561, 0.8015, 0.563, 0.5828, 0.563, 0.5828, 0.0148, 0.8015, 0.0148, 0.9965, 0.8561, 0.9965, 0.4555, 0.9996, 0.4478, 0.9996, 0.862, 0.5346, 0.6034, 0.5196, 0.6034, 0.5196, 0.5891, 0.5346, 0.5891, 0.5188, 0.6034, 0.5038, 0.6034, 0.5038, 0.5891, 0.5188, 0.5891, 0.3409, 0.4873, 0.332, 0.4873, 0.332, 0.4777, 0.3367, 0.4777, 0.2275, 0.01082, 0.2275, 0.4114, 0.008876, 0.4114, 0.008876, 0.01082, 0.9996, 0.01118, 0.9996, 0.4254, 0.9846, 0.4254, 0.9846, 0.01118, 0.7903, 0.5886, 0.7903, 0.9892, 0.5826, 0.9892, 0.5826, 0.5886, 0.9965, 0.4555, 0.9846, 0.4555, 0.9846, 0.4478, 0.9996, 0.4478, 0.3387, 0.4771, 0.3319, 0.4771, 0.3319, 0.4628, 0.3387, 0.4628, 0.0, 0.0, 0.0, 0.0, 0.0, 0.0, 0.0, 0.0, 0.0, 0.0, 0.0, 0.0, 0.0, 0.0, 0.0, 0.0, 0.0, 0.0, 0.0, 0.0, 0.0, 0.0, 0.0, 0.0, 0.0, 0.0, 0.0, 0.0, 0.0, 0.0, 0.0, 0.0, 0.0, 0.0, 0.0, 0.0, 0.0, 0.0, 0.0, 0.0, 0.0, 0.0, 0.0, 0.0, 0.0, 0.0, 0.0, 0.0, 0.0, 0.0, 0.0, 0.0, 0.0, 0.0, 0.0, 0.0, 0.0, 0.0, 0.0, 0.0, 0.0, 0.0, 0.0, 0.0, 0.0, 0.0, 0.0, 0.0, 0.0, 0.0, 0.0, 0.0, 0.0, 0.0, 0.0, 0.0, 0.0, 0.0, 0.0, 0.0, 0.0, 0.0, 0.0, 0.0, 0.0, 0.0, 0.0, 0.0, 0.0, 0.0, 0.0, 0.0, 0.0, 0.0, 0.0, 0.0, 0.0, 0.0, 0.0, 0.0, 0.0, 0.0, 0.0, 0.0, 0.0, 0.0, 0.0, 0.0, 0.0, 0.0, 0.0, 0.0, 0.0, 0.0, 0.4994, 0.5926, 0.4994, 0.7384, 0.3505, 0.7384, 0.3505, 0.5926, 0.9797, 0.6902, 0.8119, 0.6902, 0.8119, 0.01814, 0.9797, 0.01814, 0.1723, 0.9665, 0.004529, 0.9665, 0.004529, 0.4365, 0.1723, 0.4365, 0.1803, 0.6056, 0.1803, 0.4599, 0.3109, 0.427, 0.3109, 0.6056, 0.0, 0.0, 1.0, 0.0, 1.009, 1.13, -0.003807, 1.107, 0.0, 0.0, -0.003807, 1.107, 0.0, 1.13, 0.0, 0.0, 0.0, 0.0, 0.0, 1.13, 0.0, 8.594e-09, 0.0, 0.0, -0.003807, 1.107, 1.009, 1.13, 1.0, 0.0, 0.0, 0.0, 0.0, 0.0, 0.0, 1.13, -0.003807, 1.107, 0.0, 0.0, 0.0, 8.594e-09, 0.0, 1.13, 1.0, 0.0, 0.0, 0.0, 0.0, 0.0, 1.0, 0.0, 1.009, 1.13, 1.0, 0.0, 1.0, 0.0, 1.009, 1.13, -0.003807, 1.107, 1.009, 1.13, 1.009, 1.13, -0.003807, 1.107, 0.0, 0.0, 0.0, 0.0, 0.0, 0.0, 0.0, 0.0, 0.0, 1.13, -0.003807, 1.107, -0.003807, 1.107, 0.0, 1.13, 0.0, 0.0, 0.0, 8.594e-09, 0.0, 8.594e-09, 0.0, 0.0, 0.0, 8.594e-09, 0.0, 1.13, 0.0, 1.13, 0.0, 8.594e-09, 0.5601, 0.5633, 0.5601, 0.5736, 0.3524, 0.5736, 0.3524, 0.563, 0.5601, 0.5633, 0.571, 0.01508, 0.571, 0.5633, 0.344, 0.4267, 0.344, 0.4614, 0.3321, 0.4614, 0.3321, 0.4233])
me_15_casa_lod1.materials.append(mat_parede)
me_15_casa_lod1.materials.append(mat_telhado)
me_15_casa_lod1.use_remesh_preserve_volume = False
me_15_casa_lod1.use_remesh_preserve_attributes = False
me_15_casa_lod1.use_mirror_vertex_groups = False
me_15_casa_lod1.update()

# ---- objects
ob_15_casa_lod0 = bpy.data.objects.new('15_casa_LOD0', me_15_casa_lod0)
ob_15_casa_lod1 = bpy.data.objects.new('15_casa_LOD1', me_15_casa_lod1)

# ---- transforms, parenting, visibility, modifiers, constraints
ob_15_casa_lod0.location = (0.006903, -7.085, -0.05784)
ob_15_casa_lod0.lineart.crease_threshold = 0.0
ob_15_casa_lod1.location = (0.006903, -7.085, -0.05784)
ob_15_casa_lod1.lineart.crease_threshold = 0.0

# ---- collection membership
col_lod0.objects.link(ob_15_casa_lod0)
col_lod1.objects.link(ob_15_casa_lod1)

# ---- scene / render settings (as saved in the file)
scene.frame_start = 1; scene.frame_end = 250; scene.frame_set(1)
scene.render.engine = 'BLENDER_EEVEE_NEXT'
scene.cycles.use_denoising = False
scene.cycles.samples = 128
scene.cycles.sampling_pattern = 'TABULATED_SOBOL'
scene.cycles.use_adaptive_sampling = False
scene.cycles.use_light_tree = False
scene.view_settings.view_transform = 'Filmic'
bpy.context.view_layer.update()

# ---- added for rendering (the .blend has no active camera and no usable light): camera, sun
cam_auto = bpy.data.cameras.new('AutoCamera')
cam_auto.lens = 50.0
cam_auto.sensor_width = 36.0
cam_auto.clip_end = 1000.0
ob_auto_camera = bpy.data.objects.new('AutoCamera', cam_auto)
scene.collection.objects.link(ob_auto_camera)
ob_auto_camera.location = (12.0833, -19.1656, 12.5705)
ob_auto_camera.rotation_euler = (1.09748, -7.21219e-08, 0.694738)
scene.camera = ob_auto_camera
light_auto_sun = bpy.data.lights.new('AutoSun', 'SUN')
light_auto_sun.energy = 3.0
light_auto_sun.angle = 0.0523599
ob_auto_sun = bpy.data.objects.new('AutoSun', light_auto_sun)
scene.collection.objects.link(ob_auto_sun)
ob_auto_sun.rotation_euler = (0.872665, 0.174533, 0.523599)
bpy.context.view_layer.update()
